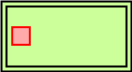

The diagram above was exported from draw.io. Its source (the exported page's mxGraphModel, read from the mxfile embedded in the PNG):
<mxGraphModel dx="2496" dy="1972" grid="1" gridSize="10" guides="1" tooltips="1" connect="1" arrows="1" fold="1" page="1" pageScale="1" pageWidth="850" pageHeight="1100" math="0" shadow="0">
  <root>
    <mxCell id="0" />
    <mxCell id="1" parent="0" />
    <mxCell id="2" value="" style="group" vertex="1" connectable="0" parent="1">
      <mxGeometry x="-75" y="215" width="130" height="70" as="geometry" />
    </mxCell>
    <mxCell id="3" value="" style="rounded=0;whiteSpace=wrap;html=1;fontStyle=4;strokeWidth=2;fillColor=#CCFF99;" vertex="1" parent="2">
      <mxGeometry width="130" height="70" as="geometry" />
    </mxCell>
    <mxCell id="4" value="" style="rounded=0;whiteSpace=wrap;html=1;fontStyle=4;strokeWidth=2;fillColor=none;" vertex="1" parent="2">
      <mxGeometry x="5" y="5" width="120" height="60" as="geometry" />
    </mxCell>
    <mxCell id="5" value="" style="shape=image;verticalLabelPosition=bottom;labelBackgroundColor=#ffffff;verticalAlign=top;aspect=fixed;imageAspect=0;image=data:image/png,(base64 omitted: 244 chars);" vertex="1" parent="2">
      <mxGeometry x="10" y="25" width="20" height="20" as="geometry" />
    </mxCell>
  </root>
</mxGraphModel>